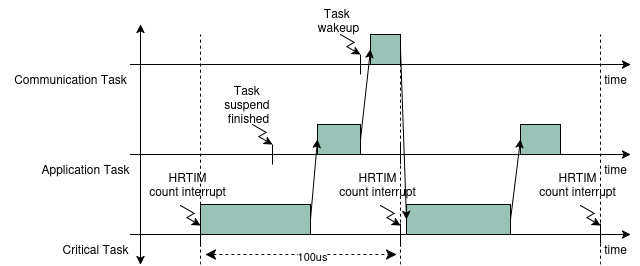

The diagram above was exported from draw.io. Its source (the exported page's mxGraphModel, read from the mxfile embedded in the PNG):
<mxGraphModel dx="3279" dy="4681" grid="1" gridSize="10" guides="1" tooltips="1" connect="1" arrows="1" fold="1" page="1" pageScale="1" pageWidth="1169" pageHeight="827" background="none" math="1" shadow="0">
  <root>
    <mxCell id="0" />
    <mxCell id="1" parent="0" />
    <mxCell id="2" value="" style="group;movable=0;resizable=0;rotatable=0;deletable=0;editable=0;locked=1;connectable=0;" vertex="1" connectable="0" parent="1">
      <mxGeometry x="94" y="1046" width="620" height="264" as="geometry" />
    </mxCell>
    <mxCell id="3" value="" style="group;movable=1;resizable=1;rotatable=1;deletable=1;editable=1;locked=0;connectable=1;" vertex="1" connectable="0" parent="2">
      <mxGeometry width="620" height="264" as="geometry" />
    </mxCell>
    <mxCell id="4" value="Communication Task" style="text;html=1;align=center;verticalAlign=middle;resizable=0;points=[];autosize=1;strokeColor=none;fillColor=none;" vertex="1" parent="3">
      <mxGeometry x="-20" y="64" width="140" height="30" as="geometry" />
    </mxCell>
    <mxCell id="5" value="" style="whiteSpace=wrap;html=1;fillColor=light-dark(#99C3B7,#99C3B7);" vertex="1" parent="3">
      <mxGeometry x="180" y="204" width="110" height="30" as="geometry" />
    </mxCell>
    <mxCell id="6" value="" style="endArrow=classic;startArrow=classic;html=1;curved=1;rounded=0;" edge="1" parent="3">
      <mxGeometry width="50" height="50" relative="1" as="geometry">
        <mxPoint x="120" y="264" as="sourcePoint" />
        <mxPoint x="120" y="24" as="targetPoint" />
      </mxGeometry>
    </mxCell>
    <mxCell id="7" value="" style="endArrow=classic;startArrow=none;html=1;curved=1;rounded=0;startFill=0;" edge="1" parent="3">
      <mxGeometry width="50" height="50" relative="1" as="geometry">
        <mxPoint x="110" y="154" as="sourcePoint" />
        <mxPoint x="610" y="154" as="targetPoint" />
      </mxGeometry>
    </mxCell>
    <mxCell id="8" value="" style="endArrow=none;html=1;curved=1;rounded=0;" edge="1" parent="3">
      <mxGeometry width="50" height="50" relative="1" as="geometry">
        <mxPoint x="180" y="244" as="sourcePoint" />
        <mxPoint x="180" y="224" as="targetPoint" />
      </mxGeometry>
    </mxCell>
    <mxCell id="9" value="" style="endArrow=classic;startArrow=none;html=1;curved=1;rounded=0;startFill=0;" edge="1" parent="3">
      <mxGeometry width="50" height="50" relative="1" as="geometry">
        <mxPoint x="110" y="64" as="sourcePoint" />
        <mxPoint x="610" y="64" as="targetPoint" />
      </mxGeometry>
    </mxCell>
    <mxCell id="10" value="" style="endArrow=classic;startArrow=none;html=1;curved=1;rounded=0;startFill=0;" edge="1" parent="3">
      <mxGeometry width="50" height="50" relative="1" as="geometry">
        <mxPoint x="110" y="234" as="sourcePoint" />
        <mxPoint x="610" y="234" as="targetPoint" />
      </mxGeometry>
    </mxCell>
    <mxCell id="11" value="" style="endArrow=none;html=1;curved=1;rounded=0;" edge="1" parent="3">
      <mxGeometry width="50" height="50" relative="1" as="geometry">
        <mxPoint x="252" y="164" as="sourcePoint" />
        <mxPoint x="252" y="144" as="targetPoint" />
      </mxGeometry>
    </mxCell>
    <mxCell id="12" value="" style="endArrow=none;html=1;curved=1;rounded=0;" edge="1" parent="3">
      <mxGeometry width="50" height="50" relative="1" as="geometry">
        <mxPoint x="380" y="244" as="sourcePoint" />
        <mxPoint x="380" y="223" as="targetPoint" />
      </mxGeometry>
    </mxCell>
    <mxCell id="13" value="" style="endArrow=none;html=1;curved=1;rounded=0;" edge="1" parent="3">
      <mxGeometry width="50" height="50" relative="1" as="geometry">
        <mxPoint x="580" y="243" as="sourcePoint" />
        <mxPoint x="580" y="223" as="targetPoint" />
      </mxGeometry>
    </mxCell>
    <mxCell id="14" value="Critical Task" style="text;html=1;align=center;verticalAlign=middle;resizable=0;points=[];autosize=1;strokeColor=none;fillColor=none;" vertex="1" parent="3">
      <mxGeometry x="30" y="234" width="90" height="30" as="geometry" />
    </mxCell>
    <mxCell id="15" value="Application Task" style="text;html=1;align=center;verticalAlign=middle;resizable=0;points=[];autosize=1;strokeColor=none;fillColor=none;" vertex="1" parent="3">
      <mxGeometry x="10" y="154" width="110" height="30" as="geometry" />
    </mxCell>
    <mxCell id="16" value="" style="edgeStyle=isometricEdgeStyle;orthogonalLoop=1;jettySize=auto;html=1;rounded=0;elbow=vertical;" edge="1" parent="3">
      <mxGeometry width="100" relative="1" as="geometry">
        <mxPoint x="160" y="205" as="sourcePoint" />
        <mxPoint x="180" y="225" as="targetPoint" />
      </mxGeometry>
    </mxCell>
    <mxCell id="17" value="" style="edgeStyle=isometricEdgeStyle;orthogonalLoop=1;jettySize=auto;html=1;rounded=0;elbow=vertical;" edge="1" parent="3">
      <mxGeometry width="100" relative="1" as="geometry">
        <mxPoint x="360" y="205" as="sourcePoint" />
        <mxPoint x="380" y="225" as="targetPoint" />
      </mxGeometry>
    </mxCell>
    <mxCell id="18" value="" style="edgeStyle=isometricEdgeStyle;orthogonalLoop=1;jettySize=auto;html=1;rounded=0;elbow=vertical;" edge="1" parent="3">
      <mxGeometry width="100" relative="1" as="geometry">
        <mxPoint x="560" y="205" as="sourcePoint" />
        <mxPoint x="580" y="225" as="targetPoint" />
      </mxGeometry>
    </mxCell>
    <mxCell id="19" value="" style="edgeStyle=isometricEdgeStyle;orthogonalLoop=1;jettySize=auto;html=1;rounded=0;elbow=vertical;" edge="1" parent="3">
      <mxGeometry width="100" relative="1" as="geometry">
        <mxPoint x="232" y="124" as="sourcePoint" />
        <mxPoint x="252" y="144" as="targetPoint" />
      </mxGeometry>
    </mxCell>
    <mxCell id="20" value="&lt;div&gt;Task&amp;nbsp;&lt;/div&gt;&lt;div&gt;suspend&amp;nbsp;&lt;/div&gt;&lt;div&gt;finished&lt;/div&gt;" style="text;html=1;align=center;verticalAlign=middle;resizable=0;points=[];autosize=1;strokeColor=none;fillColor=none;" vertex="1" parent="3">
      <mxGeometry x="193" y="74" width="70" height="60" as="geometry" />
    </mxCell>
    <mxCell id="21" value="&lt;div&gt;HRTIM &lt;br&gt;&lt;/div&gt;&lt;div&gt;count interrupt&lt;br&gt;&lt;/div&gt;" style="text;html=1;align=center;verticalAlign=middle;resizable=0;points=[];autosize=1;strokeColor=none;fillColor=none;" vertex="1" parent="3">
      <mxGeometry x="117" y="164" width="100" height="40" as="geometry" />
    </mxCell>
    <mxCell id="22" value="" style="endArrow=none;html=1;curved=1;rounded=0;" edge="1" parent="3">
      <mxGeometry width="50" height="50" relative="1" as="geometry">
        <mxPoint x="380" y="164" as="sourcePoint" />
        <mxPoint x="380" y="143" as="targetPoint" />
      </mxGeometry>
    </mxCell>
    <mxCell id="23" value="" style="whiteSpace=wrap;html=1;fillColor=light-dark(#99C3B7,#99C3B7);" vertex="1" parent="3">
      <mxGeometry x="297" y="124" width="43" height="30" as="geometry" />
    </mxCell>
    <mxCell id="24" value="" style="whiteSpace=wrap;html=1;fillColor=light-dark(#99C3B7,#99C3B7);" vertex="1" parent="3">
      <mxGeometry x="386" y="204" width="104" height="30" as="geometry" />
    </mxCell>
    <mxCell id="25" value="" style="whiteSpace=wrap;html=1;fillColor=light-dark(#99C3B7,#99C3B7);" vertex="1" parent="3">
      <mxGeometry x="500" y="124" width="40" height="30" as="geometry" />
    </mxCell>
    <mxCell id="26" value="" style="endArrow=none;html=1;curved=1;rounded=0;" edge="1" parent="3">
      <mxGeometry width="50" height="50" relative="1" as="geometry">
        <mxPoint x="340" y="74" as="sourcePoint" />
        <mxPoint x="340" y="54" as="targetPoint" />
      </mxGeometry>
    </mxCell>
    <mxCell id="27" value="" style="edgeStyle=isometricEdgeStyle;orthogonalLoop=1;jettySize=auto;html=1;rounded=0;elbow=vertical;" edge="1" parent="3">
      <mxGeometry width="100" relative="1" as="geometry">
        <mxPoint x="320" y="34" as="sourcePoint" />
        <mxPoint x="340" y="54" as="targetPoint" />
      </mxGeometry>
    </mxCell>
    <mxCell id="28" value="" style="whiteSpace=wrap;html=1;fillColor=light-dark(#99C3B7,#99C3B7);" vertex="1" parent="3">
      <mxGeometry x="350" y="34" width="30" height="30" as="geometry" />
    </mxCell>
    <mxCell id="29" value="" style="endArrow=none;html=1;curved=1;rounded=0;dashed=1;" edge="1" parent="3">
      <mxGeometry width="50" height="50" relative="1" as="geometry">
        <mxPoint x="180" y="264" as="sourcePoint" />
        <mxPoint x="180" y="34" as="targetPoint" />
      </mxGeometry>
    </mxCell>
    <mxCell id="30" value="" style="endArrow=none;html=1;curved=1;rounded=0;dashed=1;" edge="1" parent="3">
      <mxGeometry width="50" height="50" relative="1" as="geometry">
        <mxPoint x="380" y="264" as="sourcePoint" />
        <mxPoint x="380" y="34" as="targetPoint" />
      </mxGeometry>
    </mxCell>
    <mxCell id="31" value="" style="endArrow=none;html=1;curved=1;rounded=0;dashed=1;" edge="1" parent="3">
      <mxGeometry width="50" height="50" relative="1" as="geometry">
        <mxPoint x="580" y="264" as="sourcePoint" />
        <mxPoint x="580" y="34" as="targetPoint" />
      </mxGeometry>
    </mxCell>
    <mxCell id="32" value="time" style="text;html=1;align=center;verticalAlign=middle;resizable=0;points=[];autosize=1;strokeColor=none;fillColor=none;" vertex="1" parent="3">
      <mxGeometry x="570" y="234" width="50" height="30" as="geometry" />
    </mxCell>
    <mxCell id="33" value="time" style="text;html=1;align=center;verticalAlign=middle;resizable=0;points=[];autosize=1;strokeColor=none;fillColor=none;" vertex="1" parent="3">
      <mxGeometry x="570" y="154" width="50" height="30" as="geometry" />
    </mxCell>
    <mxCell id="34" value="time" style="text;html=1;align=center;verticalAlign=middle;resizable=0;points=[];autosize=1;strokeColor=none;fillColor=none;" vertex="1" parent="3">
      <mxGeometry x="570" y="64" width="50" height="30" as="geometry" />
    </mxCell>
    <mxCell id="35" value="" style="edgeStyle=none;orthogonalLoop=1;jettySize=auto;html=1;endArrow=classic;startArrow=classic;endSize=8;startSize=8;rounded=0;dashed=1;" edge="1" parent="3">
      <mxGeometry width="100" relative="1" as="geometry">
        <mxPoint x="185" y="254" as="sourcePoint" />
        <mxPoint x="376" y="254" as="targetPoint" />
        <Array as="points" />
      </mxGeometry>
    </mxCell>
    <mxCell id="36" value="100us" style="edgeLabel;html=1;align=center;verticalAlign=middle;resizable=0;points=[];" vertex="1" connectable="0" parent="35">
      <mxGeometry x="0.1169" y="-2" relative="1" as="geometry">
        <mxPoint as="offset" />
      </mxGeometry>
    </mxCell>
    <mxCell id="37" value="&lt;div&gt;Task&amp;nbsp;&lt;/div&gt;&lt;div&gt;wakeup&lt;/div&gt;" style="text;html=1;align=center;verticalAlign=middle;resizable=0;points=[];autosize=1;strokeColor=none;fillColor=none;" vertex="1" parent="3">
      <mxGeometry x="288" width="60" height="40" as="geometry" />
    </mxCell>
    <mxCell id="38" style="rounded=0;orthogonalLoop=1;jettySize=auto;html=1;exitX=1;exitY=0.5;exitDx=0;exitDy=0;entryX=0;entryY=0.5;entryDx=0;entryDy=0;" edge="1" parent="3" source="5" target="23">
      <mxGeometry relative="1" as="geometry" />
    </mxCell>
    <mxCell id="39" style="rounded=0;orthogonalLoop=1;jettySize=auto;html=1;exitX=1;exitY=0.5;exitDx=0;exitDy=0;entryX=0;entryY=0.5;entryDx=0;entryDy=0;" edge="1" parent="3" source="23" target="28">
      <mxGeometry relative="1" as="geometry" />
    </mxCell>
    <mxCell id="40" style="rounded=0;orthogonalLoop=1;jettySize=auto;html=1;exitX=1;exitY=0.5;exitDx=0;exitDy=0;entryX=0;entryY=0.5;entryDx=0;entryDy=0;" edge="1" parent="3" source="28" target="24">
      <mxGeometry relative="1" as="geometry">
        <mxPoint x="350" y="149" as="sourcePoint" />
        <mxPoint x="360" y="59" as="targetPoint" />
      </mxGeometry>
    </mxCell>
    <mxCell id="41" style="rounded=0;orthogonalLoop=1;jettySize=auto;html=1;exitX=1;exitY=0.5;exitDx=0;exitDy=0;entryX=0;entryY=0.5;entryDx=0;entryDy=0;" edge="1" parent="3" source="24" target="25">
      <mxGeometry relative="1" as="geometry">
        <mxPoint x="519" y="244" as="sourcePoint" />
        <mxPoint x="529" y="154" as="targetPoint" />
      </mxGeometry>
    </mxCell>
    <mxCell id="42" value="&lt;div&gt;HRTIM &lt;br&gt;&lt;/div&gt;&lt;div&gt;count interrupt&lt;br&gt;&lt;/div&gt;" style="text;html=1;align=center;verticalAlign=middle;resizable=0;points=[];autosize=1;strokeColor=none;fillColor=none;" vertex="1" parent="2">
      <mxGeometry x="307" y="164" width="100" height="40" as="geometry" />
    </mxCell>
    <mxCell id="43" value="&lt;div&gt;HRTIM &lt;br&gt;&lt;/div&gt;&lt;div&gt;count interrupt&lt;br&gt;&lt;/div&gt;" style="text;html=1;align=center;verticalAlign=middle;resizable=0;points=[];autosize=1;strokeColor=none;fillColor=none;" vertex="1" parent="2">
      <mxGeometry x="507" y="164" width="100" height="40" as="geometry" />
    </mxCell>
  </root>
</mxGraphModel>